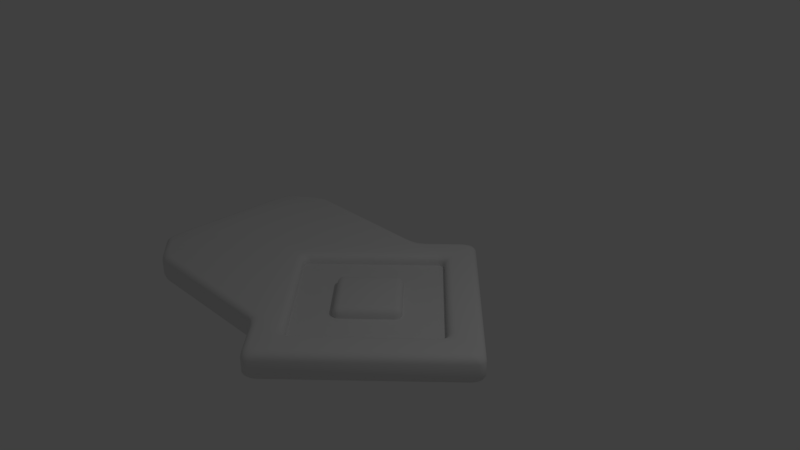 # Source: LevelIcon.blend  (saved by Blender 2.79.0; exported with 4.5.12 LTS)
import bpy
from mathutils import Matrix  # noqa: F401  (used for matrix-valued properties, if any)

bpy.ops.wm.read_factory_settings(use_empty=True)
scene = bpy.context.scene
scene.name = 'Scene'

# ---- collections
col_collection_1 = bpy.data.collections.new('Collection 1'); scene.collection.children.link(col_collection_1)

# ---- materials (node trees are filled in below, after node groups)
mat_material = bpy.data.materials.new('Material')
mat_material.alpha_threshold = 0.0
mat_material.use_transparent_shadow = False
mat_material.roughness = 0.5
mat_material.line_color = (0.0, 0.0, 0.0, 1.0)

# ---- material node trees

# ---- world
world_world = bpy.data.worlds.new('World'); scene.world = world_world
world_world.color = (0.05088, 0.05088, 0.05088)
world_world.use_sun_shadow = False
world_world.sun_shadow_jitter_overblur = 0.0
world_world.cycles.sampling_method = 'MANUAL'

# ---- cameras
cam_camera = bpy.data.cameras.new('Camera')
cam_camera.clip_end = 100.0
cam_camera.lens = 35.0
cam_camera.sensor_width = 32.0
cam_camera.sensor_height = 18.0
cam_camera.ortho_scale = 7.314
cam_camera.dof.focus_distance = 0.0
cam_camera.dof.aperture_fstop = 128.0

# ---- lights
light_lamp = bpy.data.lights.new('Lamp', 'POINT')
light_lamp.transmission_factor = 0.0
light_lamp.cutoff_distance = 30.0
light_lamp.energy = 100.0
light_lamp.shadow_buffer_clip_start = 1.001
light_lamp.shadow_soft_size = 0.1
light_lamp.shadow_maximum_resolution = 0.006
light_lamp.use_absolute_resolution = True

# ---- meshes
me_cube = bpy.data.meshes.new('Cube')
me_cube.from_pydata([(1.414, -7.749e-07, -0.57), (-8.941e-07, -1.414, -0.57), (-1.414, 4.768e-07, -0.57), (0.0, 1.414, -0.57), (2.065, -1.076e-06, -0.57), (-1.209e-06, -2.065, -0.57), (-2.065, 7.511e-07, -0.57), (9.598e-08, 2.065, -0.57), (-0.7028, -0.7115, -0.7699), (-0.5726, -1.492, -0.57), (-0.608, 1.457, -0.57), (-2.772, -1.498, -0.57), (-2.779, 1.474, -0.57), (-2.776, 7.511e-07, -0.57), (-3.295, 1.096, -0.57), (-3.292, -1.099, -0.57), (1.765, -5.798e-05, -0.715), (-0.01851, -1.783, -0.715), (-1.802, -5.641e-05, -0.715), (-0.01851, 1.783, -0.715), (0.6143, -0.0004788, -0.57), (-0.02276, -0.6376, -0.57), (-0.02276, 0.6366, -0.57), (-0.6598, -0.0004782, -0.57)], [(8, 1)], [(1, 9, 6, 2), (0, 4, 5, 1), (3, 10, 7), (0, 3, 7, 4), (1, 5, 9), (2, 6, 10, 3), (10, 6, 13, 12), (6, 9, 11, 13), (15, 13, 11), (12, 13, 14), (15, 14, 13), (21, 23, 22, 20), (17, 18, 19, 16)])
me_cube.polygons.foreach_set('use_smooth', [True] * 13)
_uv = me_cube.uv_layers.new(name='UVMap')
_uv.uv.foreach_set('vector', [0.7525, 0.3666, 0.7525, 0.3981, 0.6526, 0.3981, 0.6841, 0.3666, 0.8209, 0.2299, 0.8524, 0.1984, 0.8524, 0.3981, 0.8209, 0.3666, 0.6841, 0.2983, 0.6526, 0.2983, 0.6526, 0.1984, 0.8209, 0.2299, 0.6841, 0.2299, 0.6526, 0.1984, 0.8524, 0.1984, 0.8209, 0.3666, 0.8524, 0.3981, 0.7525, 0.3981, 0.6841, 0.3666, 0.6526, 0.3981, 0.6526, 0.2983, 0.6841, 0.2983, 0.6526, 0.2983, 0.6526, 0.3981, 0.6526, 0.3981, 0.6526, 0.2983, 0.6526, 0.3981, 0.7525, 0.3981, 0.7525, 0.3981, 0.6526, 0.3981, 0.6511, 0.4031, 0.6526, 0.3981, 0.7525, 0.3981, 0.6526, 0.2983, 0.6526, 0.3981, 0.6511, 0.4031, 0.6511, 0.4031, 0.6511, 0.4031, 0.6526, 0.3981, 0.6945, 0.3813, 0.6945, 0.3813, 0.6945, 0.3813, 0.6945, 0.3813, 0.2914, 0.3069, 0.2914, 0.3069, 0.2914, 0.3069, 0.2914, 0.3069])
me_cube.materials.append(mat_material)
me_cube.use_remesh_preserve_volume = False
me_cube.use_remesh_preserve_attributes = False
me_cube.use_mirror_vertex_groups = False
me_cube.update()

# ---- objects
ob_cube = bpy.data.objects.new('Cube', me_cube)
ob_lamp = bpy.data.objects.new('Lamp', light_lamp)
ob_camera = bpy.data.objects.new('Camera', cam_camera)

# ---- transforms, parenting, visibility, modifiers, constraints
ob_cube.location = (0.0, 0.0, 0.0)
ob_cube.lock_rotations_4d = False
ob_cube.empty_display_type = 'ARROWS'
ob_cube.lineart.crease_threshold = 0.0
_m = ob_cube.modifiers.new('Solidify', 'SOLIDIFY')
_m.thickness = -0.4
_m.nonmanifold_thickness_mode = 'FIXED'
_m.nonmanifold_merge_threshold = 0.0003
_m = ob_cube.modifiers.new('Bevel', 'BEVEL')
_m.segments = 4
_m.limit_method = 'NONE'
_m.spread = 0.0
ob_lamp.location = (4.076, 1.005, 5.904)
ob_lamp.rotation_euler = (0.6503, 0.05522, 1.866)
ob_lamp.lock_rotations_4d = False
ob_lamp.empty_display_type = 'ARROWS'
ob_lamp.color = (0.0, 0.0, 0.0, 0.0)
ob_lamp.lineart.crease_threshold = 0.0
ob_camera.location = (7.481, -6.508, 5.344)
ob_camera.rotation_euler = (1.109, 0.0, 0.8149)
ob_camera.lock_rotations_4d = False
ob_camera.empty_display_type = 'ARROWS'
ob_camera.color = (0.0, 0.0, 0.0, 0.0)
ob_camera.display_type = 'WIRE'
ob_camera.lineart.crease_threshold = 0.0

# ---- collection membership
col_collection_1.objects.link(ob_cube)
col_collection_1.objects.link(ob_lamp)
col_collection_1.objects.link(ob_camera)

# ---- scene / render settings (as saved in the file)
scene.camera = ob_camera
scene.frame_start = 1; scene.frame_end = 250; scene.frame_set(1)
scene.render.engine = 'BLENDER_EEVEE_NEXT'
scene.render.resolution_percentage = 50
scene.render.dither_intensity = 0.0
scene.cycles.use_denoising = False
scene.cycles.samples = 128
scene.cycles.sampling_pattern = 'TABULATED_SOBOL'
scene.cycles.use_adaptive_sampling = False
scene.cycles.use_light_tree = False
scene.cycles.blur_glossy = 0.0
scene.cycles.sample_clamp_indirect = 0.0
scene.view_settings.view_transform = 'Standard'
bpy.context.view_layer.update()
